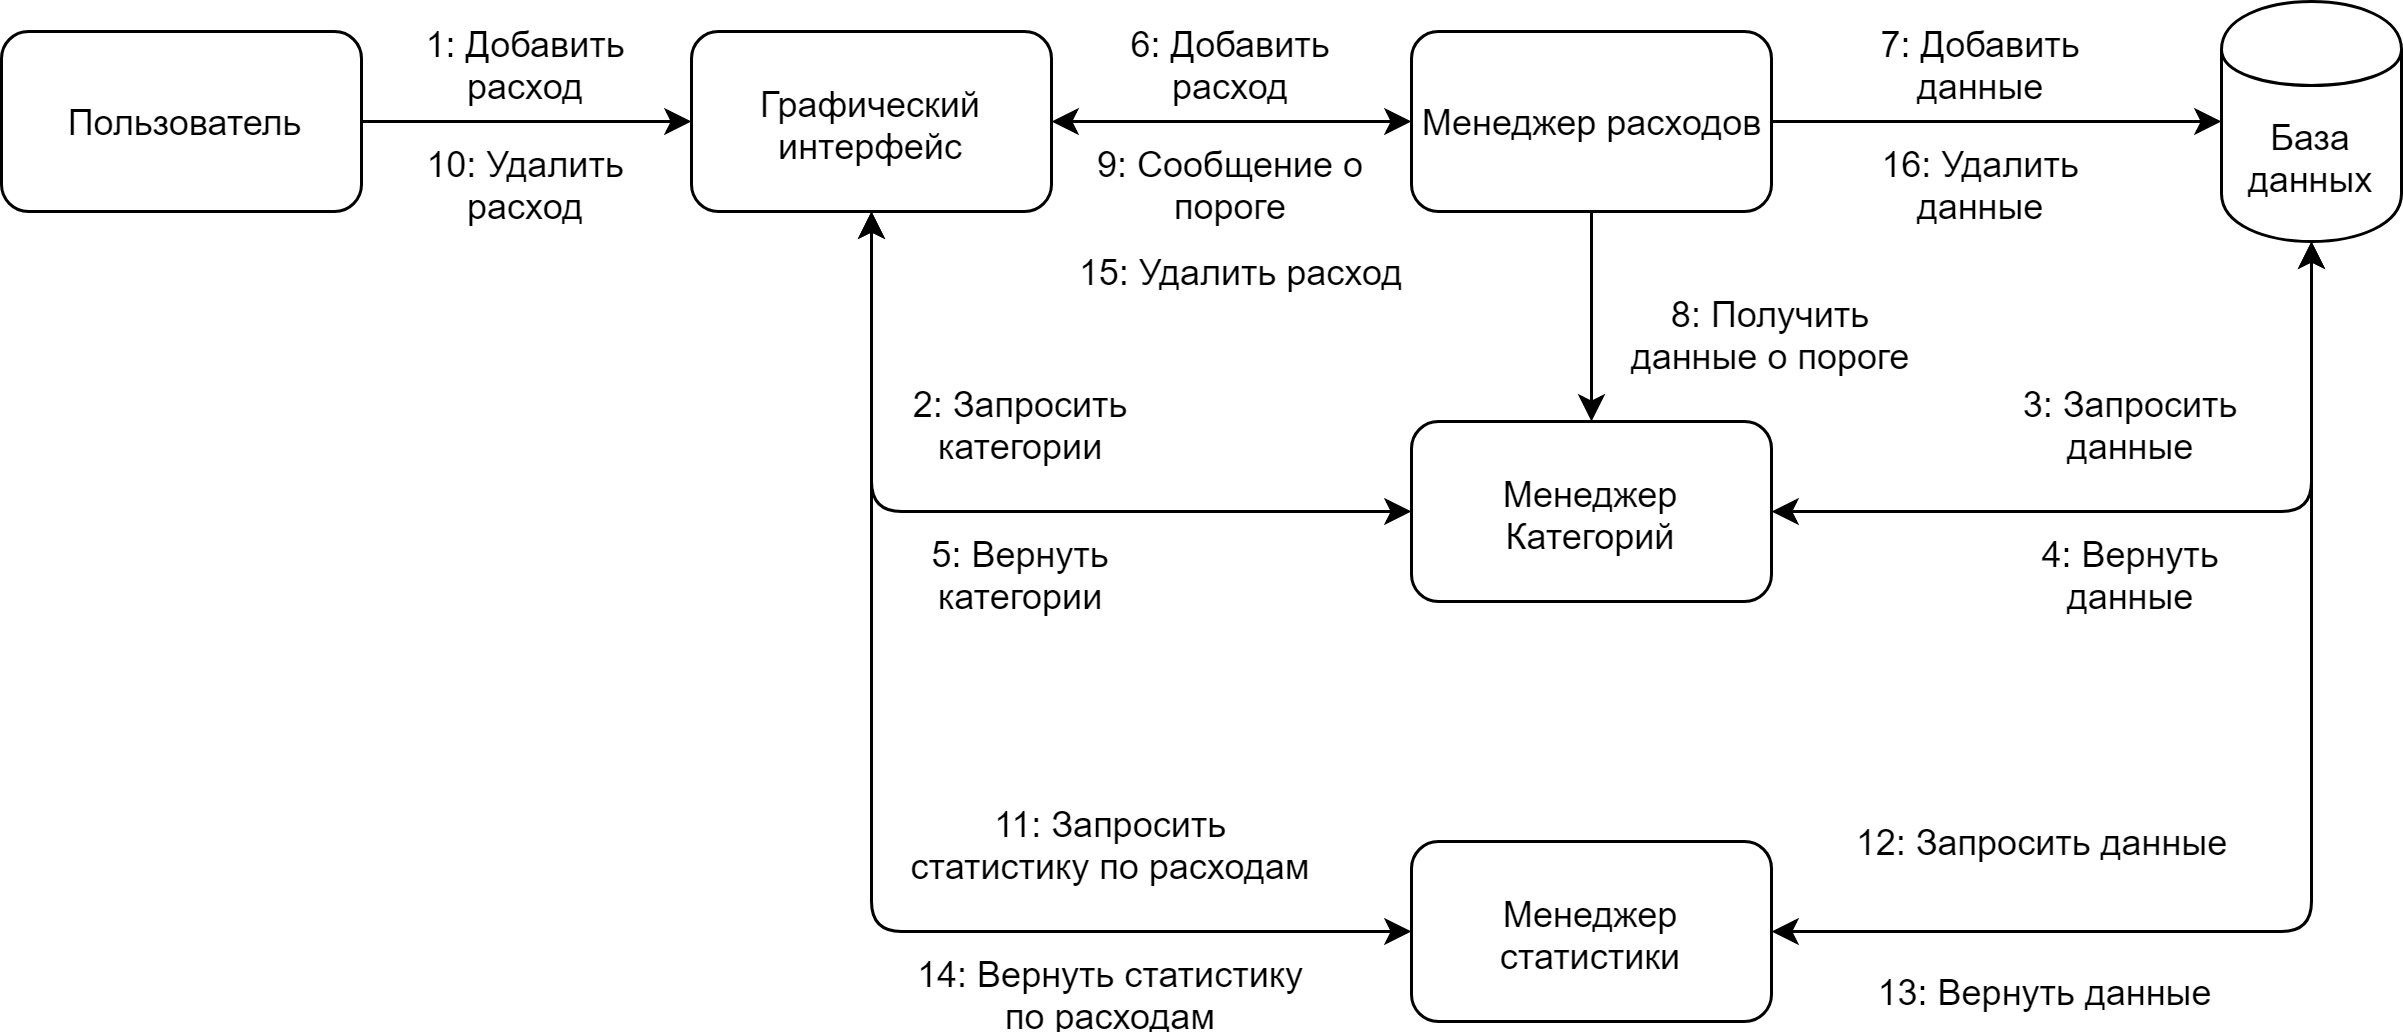

The diagram above was exported from draw.io. Its source (the exported page's mxGraphModel, read from the mxfile embedded in the PNG):
<mxGraphModel dx="1220" dy="634" grid="1" gridSize="10" guides="1" tooltips="1" connect="1" arrows="1" fold="1" page="1" pageScale="1" pageWidth="850" pageHeight="1100" math="0" shadow="0">
  <root>
    <mxCell id="155pie_c9s7Z8Jgj388h-0" />
    <mxCell id="155pie_c9s7Z8Jgj388h-1" parent="155pie_c9s7Z8Jgj388h-0" />
    <mxCell id="155pie_c9s7Z8Jgj388h-9" style="edgeStyle=orthogonalEdgeStyle;rounded=0;orthogonalLoop=1;jettySize=auto;html=1;" edge="1" parent="155pie_c9s7Z8Jgj388h-1" source="155pie_c9s7Z8Jgj388h-2" target="155pie_c9s7Z8Jgj388h-3">
      <mxGeometry relative="1" as="geometry" />
    </mxCell>
    <mxCell id="155pie_c9s7Z8Jgj388h-2" value="Пользователь" style="rounded=1;whiteSpace=wrap;html=1;" vertex="1" parent="155pie_c9s7Z8Jgj388h-1">
      <mxGeometry x="20" y="20" width="120" height="60" as="geometry" />
    </mxCell>
    <mxCell id="155pie_c9s7Z8Jgj388h-3" value="Графический интерфейс" style="rounded=1;whiteSpace=wrap;html=1;" vertex="1" parent="155pie_c9s7Z8Jgj388h-1">
      <mxGeometry x="250" y="20" width="120" height="60" as="geometry" />
    </mxCell>
    <mxCell id="22-V7II-UGJlAoA-QMFE-7" style="edgeStyle=orthogonalEdgeStyle;rounded=0;orthogonalLoop=1;jettySize=auto;html=1;entryX=0;entryY=0.5;entryDx=0;entryDy=0;" edge="1" parent="155pie_c9s7Z8Jgj388h-1" source="155pie_c9s7Z8Jgj388h-4" target="155pie_c9s7Z8Jgj388h-8">
      <mxGeometry relative="1" as="geometry" />
    </mxCell>
    <mxCell id="22-V7II-UGJlAoA-QMFE-11" style="edgeStyle=orthogonalEdgeStyle;rounded=0;orthogonalLoop=1;jettySize=auto;html=1;entryX=0.5;entryY=0;entryDx=0;entryDy=0;" edge="1" parent="155pie_c9s7Z8Jgj388h-1" source="155pie_c9s7Z8Jgj388h-4" target="155pie_c9s7Z8Jgj388h-5">
      <mxGeometry relative="1" as="geometry" />
    </mxCell>
    <mxCell id="155pie_c9s7Z8Jgj388h-4" value="Менеджер расходов" style="rounded=1;whiteSpace=wrap;html=1;" vertex="1" parent="155pie_c9s7Z8Jgj388h-1">
      <mxGeometry x="490" y="20" width="120" height="60" as="geometry" />
    </mxCell>
    <mxCell id="155pie_c9s7Z8Jgj388h-5" value="Менеджер Категорий" style="rounded=1;whiteSpace=wrap;html=1;" vertex="1" parent="155pie_c9s7Z8Jgj388h-1">
      <mxGeometry x="490" y="150" width="120" height="60" as="geometry" />
    </mxCell>
    <mxCell id="155pie_c9s7Z8Jgj388h-6" value="Менеджер статистики&lt;br&gt;" style="rounded=1;whiteSpace=wrap;html=1;" vertex="1" parent="155pie_c9s7Z8Jgj388h-1">
      <mxGeometry x="490" y="290" width="120" height="60" as="geometry" />
    </mxCell>
    <mxCell id="155pie_c9s7Z8Jgj388h-8" value="База данных" style="shape=cylinder;whiteSpace=wrap;html=1;boundedLbl=1;backgroundOutline=1;" vertex="1" parent="155pie_c9s7Z8Jgj388h-1">
      <mxGeometry x="760" y="10" width="60" height="80" as="geometry" />
    </mxCell>
    <mxCell id="_iOrxFMMvNnDNTMRq2MW-0" value="" style="endArrow=classic;startArrow=classic;html=1;entryX=0;entryY=0.5;entryDx=0;entryDy=0;exitX=0.5;exitY=1;exitDx=0;exitDy=0;" edge="1" parent="155pie_c9s7Z8Jgj388h-1" source="155pie_c9s7Z8Jgj388h-3" target="155pie_c9s7Z8Jgj388h-5">
      <mxGeometry width="50" height="50" relative="1" as="geometry">
        <mxPoint x="20" y="420" as="sourcePoint" />
        <mxPoint x="80" y="370" as="targetPoint" />
        <Array as="points">
          <mxPoint x="310" y="180" />
        </Array>
      </mxGeometry>
    </mxCell>
    <mxCell id="_iOrxFMMvNnDNTMRq2MW-1" value="" style="endArrow=classic;startArrow=classic;html=1;entryX=0.5;entryY=1;entryDx=0;entryDy=0;exitX=1;exitY=0.5;exitDx=0;exitDy=0;" edge="1" parent="155pie_c9s7Z8Jgj388h-1" source="155pie_c9s7Z8Jgj388h-5" target="155pie_c9s7Z8Jgj388h-8">
      <mxGeometry width="50" height="50" relative="1" as="geometry">
        <mxPoint x="20" y="420" as="sourcePoint" />
        <mxPoint x="70" y="370" as="targetPoint" />
        <Array as="points">
          <mxPoint x="790" y="180" />
        </Array>
      </mxGeometry>
    </mxCell>
    <mxCell id="_iOrxFMMvNnDNTMRq2MW-2" value="" style="endArrow=classic;startArrow=classic;html=1;exitX=0;exitY=0.5;exitDx=0;exitDy=0;" edge="1" parent="155pie_c9s7Z8Jgj388h-1" source="155pie_c9s7Z8Jgj388h-6">
      <mxGeometry width="50" height="50" relative="1" as="geometry">
        <mxPoint x="20" y="420" as="sourcePoint" />
        <mxPoint x="310" y="80" as="targetPoint" />
        <Array as="points">
          <mxPoint x="310" y="320" />
        </Array>
      </mxGeometry>
    </mxCell>
    <mxCell id="22-V7II-UGJlAoA-QMFE-0" value="" style="endArrow=classic;startArrow=classic;html=1;entryX=0.5;entryY=1;entryDx=0;entryDy=0;exitX=1;exitY=0.5;exitDx=0;exitDy=0;" edge="1" parent="155pie_c9s7Z8Jgj388h-1" source="155pie_c9s7Z8Jgj388h-6" target="155pie_c9s7Z8Jgj388h-8">
      <mxGeometry width="50" height="50" relative="1" as="geometry">
        <mxPoint x="20" y="420" as="sourcePoint" />
        <mxPoint x="70" y="370" as="targetPoint" />
        <Array as="points">
          <mxPoint x="790" y="320" />
        </Array>
      </mxGeometry>
    </mxCell>
    <mxCell id="22-V7II-UGJlAoA-QMFE-1" value="1: Добавить расход" style="text;html=1;strokeColor=none;fillColor=none;align=center;verticalAlign=middle;whiteSpace=wrap;rounded=0;" vertex="1" parent="155pie_c9s7Z8Jgj388h-1">
      <mxGeometry x="155" y="20" width="80" height="20" as="geometry" />
    </mxCell>
    <mxCell id="22-V7II-UGJlAoA-QMFE-2" value="2: Запросить категории" style="text;html=1;strokeColor=none;fillColor=none;align=center;verticalAlign=middle;whiteSpace=wrap;rounded=0;" vertex="1" parent="155pie_c9s7Z8Jgj388h-1">
      <mxGeometry x="320" y="140" width="80" height="20" as="geometry" />
    </mxCell>
    <mxCell id="22-V7II-UGJlAoA-QMFE-3" value="3: Запросить данные" style="text;html=1;strokeColor=none;fillColor=none;align=center;verticalAlign=middle;whiteSpace=wrap;rounded=0;" vertex="1" parent="155pie_c9s7Z8Jgj388h-1">
      <mxGeometry x="690" y="140" width="80" height="20" as="geometry" />
    </mxCell>
    <mxCell id="22-V7II-UGJlAoA-QMFE-4" value="4: Вернуть данные" style="text;html=1;strokeColor=none;fillColor=none;align=center;verticalAlign=middle;whiteSpace=wrap;rounded=0;" vertex="1" parent="155pie_c9s7Z8Jgj388h-1">
      <mxGeometry x="690" y="190" width="80" height="20" as="geometry" />
    </mxCell>
    <mxCell id="22-V7II-UGJlAoA-QMFE-5" value="5: Вернуть категории" style="text;html=1;strokeColor=none;fillColor=none;align=center;verticalAlign=middle;whiteSpace=wrap;rounded=0;" vertex="1" parent="155pie_c9s7Z8Jgj388h-1">
      <mxGeometry x="320" y="190" width="80" height="20" as="geometry" />
    </mxCell>
    <mxCell id="22-V7II-UGJlAoA-QMFE-8" value="" style="endArrow=classic;startArrow=classic;html=1;entryX=0;entryY=0.5;entryDx=0;entryDy=0;exitX=1;exitY=0.5;exitDx=0;exitDy=0;" edge="1" parent="155pie_c9s7Z8Jgj388h-1" source="155pie_c9s7Z8Jgj388h-3" target="155pie_c9s7Z8Jgj388h-4">
      <mxGeometry width="50" height="50" relative="1" as="geometry">
        <mxPoint x="20" y="420" as="sourcePoint" />
        <mxPoint x="70" y="370" as="targetPoint" />
      </mxGeometry>
    </mxCell>
    <mxCell id="22-V7II-UGJlAoA-QMFE-9" value="6: Добавить расход" style="text;html=1;strokeColor=none;fillColor=none;align=center;verticalAlign=middle;whiteSpace=wrap;rounded=0;" vertex="1" parent="155pie_c9s7Z8Jgj388h-1">
      <mxGeometry x="390" y="20" width="80" height="20" as="geometry" />
    </mxCell>
    <mxCell id="22-V7II-UGJlAoA-QMFE-10" value="7: Добавить данные" style="text;html=1;strokeColor=none;fillColor=none;align=center;verticalAlign=middle;whiteSpace=wrap;rounded=0;" vertex="1" parent="155pie_c9s7Z8Jgj388h-1">
      <mxGeometry x="640" y="20" width="80" height="20" as="geometry" />
    </mxCell>
    <mxCell id="22-V7II-UGJlAoA-QMFE-12" value="8: Получить данные о пороге" style="text;html=1;strokeColor=none;fillColor=none;align=center;verticalAlign=middle;whiteSpace=wrap;rounded=0;" vertex="1" parent="155pie_c9s7Z8Jgj388h-1">
      <mxGeometry x="560" y="110" width="100" height="20" as="geometry" />
    </mxCell>
    <mxCell id="22-V7II-UGJlAoA-QMFE-13" value="9: Сообщение о пороге" style="text;html=1;strokeColor=none;fillColor=none;align=center;verticalAlign=middle;whiteSpace=wrap;rounded=0;" vertex="1" parent="155pie_c9s7Z8Jgj388h-1">
      <mxGeometry x="380" y="60" width="100" height="20" as="geometry" />
    </mxCell>
    <mxCell id="4XuLExOA4mlx4fyu7vvP-0" value="10: Удалить расход" style="text;html=1;strokeColor=none;fillColor=none;align=center;verticalAlign=middle;whiteSpace=wrap;rounded=0;" vertex="1" parent="155pie_c9s7Z8Jgj388h-1">
      <mxGeometry x="155" y="60" width="80" height="20" as="geometry" />
    </mxCell>
    <mxCell id="4XuLExOA4mlx4fyu7vvP-1" value="11: Запросить статистику по расходам" style="text;html=1;strokeColor=none;fillColor=none;align=center;verticalAlign=middle;whiteSpace=wrap;rounded=0;" vertex="1" parent="155pie_c9s7Z8Jgj388h-1">
      <mxGeometry x="320" y="280" width="140" height="20" as="geometry" />
    </mxCell>
    <mxCell id="4XuLExOA4mlx4fyu7vvP-2" value="12: Запросить данные" style="text;html=1;strokeColor=none;fillColor=none;align=center;verticalAlign=middle;whiteSpace=wrap;rounded=0;" vertex="1" parent="155pie_c9s7Z8Jgj388h-1">
      <mxGeometry x="630" y="280" width="140" height="20" as="geometry" />
    </mxCell>
    <mxCell id="4XuLExOA4mlx4fyu7vvP-3" value="13: Вернуть данные" style="text;html=1;strokeColor=none;fillColor=none;align=center;verticalAlign=middle;whiteSpace=wrap;rounded=0;" vertex="1" parent="155pie_c9s7Z8Jgj388h-1">
      <mxGeometry x="630" y="330" width="140" height="20" as="geometry" />
    </mxCell>
    <mxCell id="4XuLExOA4mlx4fyu7vvP-4" value="14: Вернуть статистику по расходам" style="text;html=1;strokeColor=none;fillColor=none;align=center;verticalAlign=middle;whiteSpace=wrap;rounded=0;" vertex="1" parent="155pie_c9s7Z8Jgj388h-1">
      <mxGeometry x="320" y="330" width="140" height="20" as="geometry" />
    </mxCell>
    <mxCell id="4XuLExOA4mlx4fyu7vvP-5" value="15: Удалить расход" style="text;html=1;strokeColor=none;fillColor=none;align=center;verticalAlign=middle;whiteSpace=wrap;rounded=0;" vertex="1" parent="155pie_c9s7Z8Jgj388h-1">
      <mxGeometry x="375" y="90" width="115" height="20" as="geometry" />
    </mxCell>
    <mxCell id="4XuLExOA4mlx4fyu7vvP-6" value="16: Удалить данные" style="text;html=1;strokeColor=none;fillColor=none;align=center;verticalAlign=middle;whiteSpace=wrap;rounded=0;" vertex="1" parent="155pie_c9s7Z8Jgj388h-1">
      <mxGeometry x="640" y="60" width="80" height="20" as="geometry" />
    </mxCell>
  </root>
</mxGraphModel>